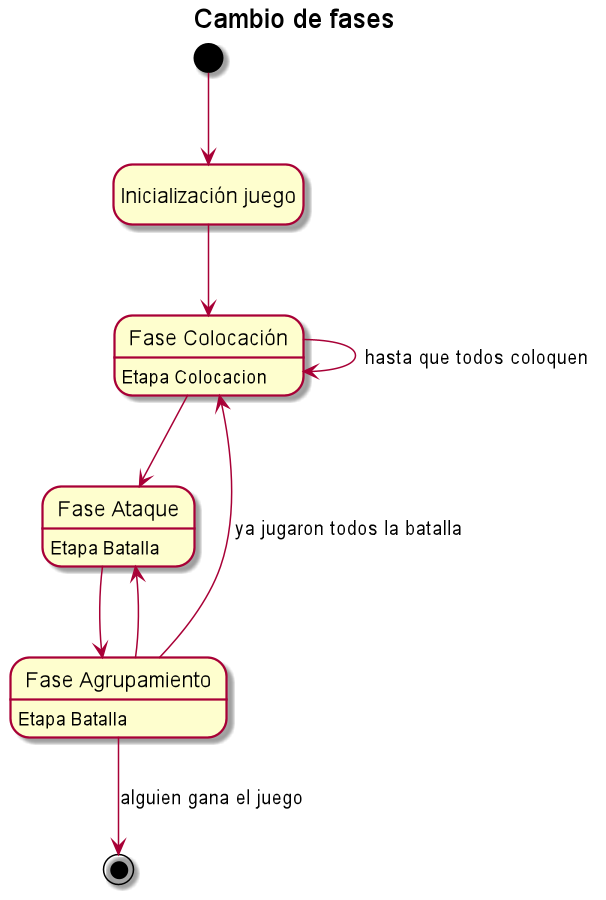

The diagram above was rendered by PlantUML. Its source (embedded in the PNG):
@startuml

title Cambio de fases

state inicio as "Inicialización juego"
[*] --> inicio
hide empty description

state colocacion as "Fase Colocación"
colocacion: Etapa Colocacion
inicio --> colocacion
colocacion --> colocacion: hasta que todos coloquen

state ataque as "Fase Ataque"
ataque: Etapa Batalla
colocacion --> ataque

state agrupamiento as "Fase Agrupamiento"
agrupamiento: Etapa Batalla
ataque --> agrupamiento
agrupamiento --> ataque

agrupamiento --> colocacion: ya jugaron todos la batalla

agrupamiento --> [*]: alguien gana el juego

@enduml